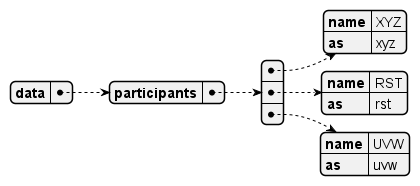

The diagram above was rendered by PlantUML. Its source (embedded in the PNG):
@startjson
{
"data":
  {
  "participants": [
    {"name": "XYZ", "as": "xyz"},
    {"name": "RST", "as": "rst"},
    {"name": "UVW", "as": "uvw"}]
  }
}
@endjson